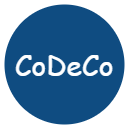

The diagram above was exported from draw.io. Its source (the exported page's mxGraphModel, read from the mxfile embedded in the PNG):
<mxGraphModel dx="617" dy="650" grid="1" gridSize="10" guides="1" tooltips="1" connect="1" arrows="1" fold="1" page="1" pageScale="1" pageWidth="827" pageHeight="1169" background="#FFFFFF00" math="0" shadow="0">
  <root>
    <mxCell id="0" />
    <mxCell id="1" parent="0" />
    <mxCell id="6" value="" style="rounded=0;whiteSpace=wrap;html=1;shadow=0;strokeColor=none;" vertex="1" parent="1">
      <mxGeometry x="120" y="120" width="128" height="128" as="geometry" />
    </mxCell>
    <mxCell id="2" value="CoDeCo" style="ellipse;whiteSpace=wrap;html=1;aspect=fixed;strokeColor=none;gradientDirection=south;fontSize=28;fontFamily=Comic Sans MS;shadow=0;sketch=0;fillColor=#0f4c81;fontColor=#FFFFFF;" parent="1" vertex="1">
      <mxGeometry x="124" y="124" width="120" height="120" as="geometry" />
    </mxCell>
  </root>
</mxGraphModel>